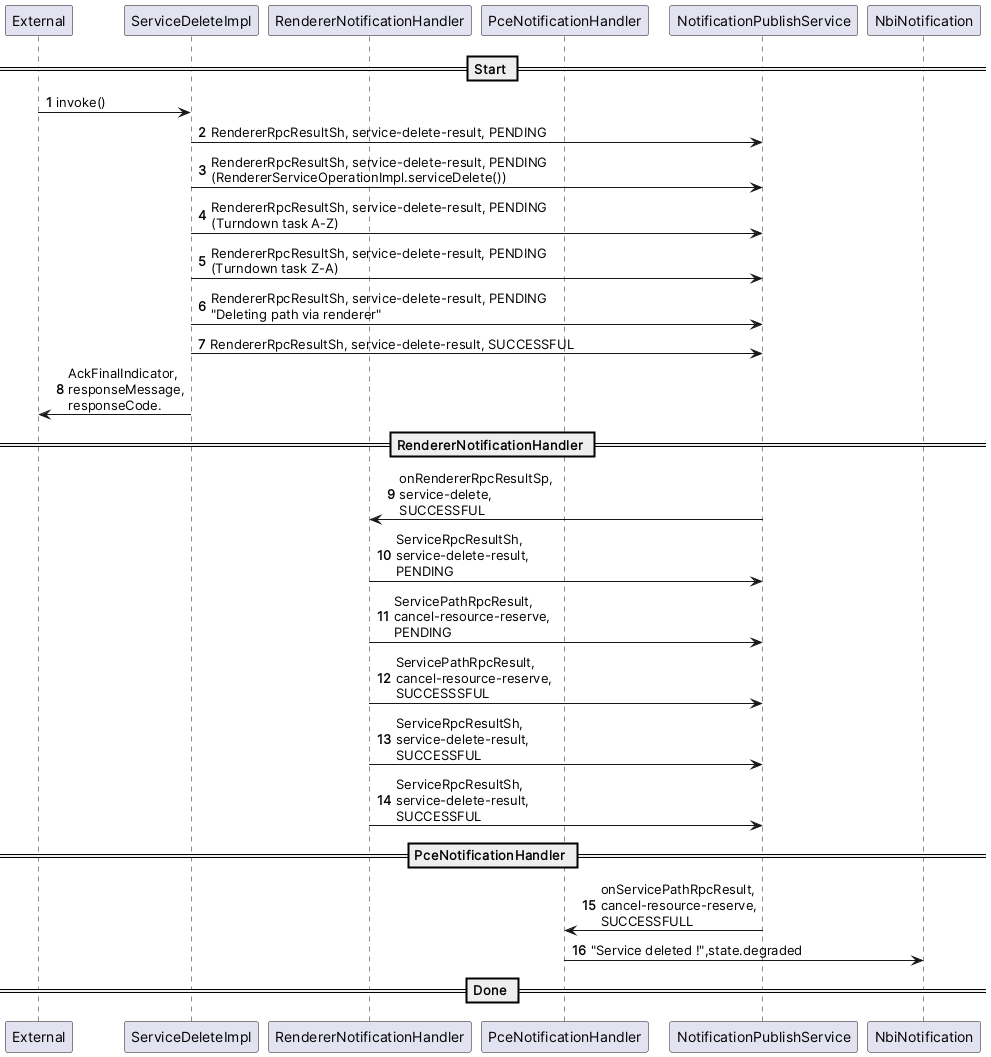

The diagram above was rendered by PlantUML. Its source (embedded in the PNG):
@startuml
'https://plantuml.com/sequence-diagram
participant External
participant ServiceDeleteImpl
participant RendererNotificationHandler
participant PceNotificationHandler
participant NotificationPublishService
participant NbiNotification

autonumber
== Start ==
External -> ServiceDeleteImpl: invoke()
ServiceDeleteImpl -> NotificationPublishService: RendererRpcResultSh, service-delete-result, PENDING
ServiceDeleteImpl -> NotificationPublishService: RendererRpcResultSh, service-delete-result, PENDING\n(RendererServiceOperationImpl.serviceDelete())
ServiceDeleteImpl -> NotificationPublishService: RendererRpcResultSh, service-delete-result, PENDING\n(Turndown task A-Z)
ServiceDeleteImpl -> NotificationPublishService: RendererRpcResultSh, service-delete-result, PENDING\n(Turndown task Z-A)
ServiceDeleteImpl -> NotificationPublishService: RendererRpcResultSh, service-delete-result, PENDING\n"Deleting path via renderer"
ServiceDeleteImpl -> NotificationPublishService: RendererRpcResultSh, service-delete-result, SUCCESSFUL
ServiceDeleteImpl -> External: AckFinalIndicator,\nresponseMessage,\nresponseCode.

== RendererNotificationHandler ==
NotificationPublishService -> RendererNotificationHandler: onRendererRpcResultSp,\nservice-delete,\nSUCCESSFUL
RendererNotificationHandler -> NotificationPublishService: ServiceRpcResultSh,\nservice-delete-result,\nPENDING
RendererNotificationHandler -> NotificationPublishService: ServicePathRpcResult,\ncancel-resource-reserve,\nPENDING
RendererNotificationHandler -> NotificationPublishService: ServicePathRpcResult,\ncancel-resource-reserve,\nSUCCESSSFUL
RendererNotificationHandler -> NotificationPublishService: ServiceRpcResultSh,\nservice-delete-result,\nSUCCESSFUL
RendererNotificationHandler -> NotificationPublishService: ServiceRpcResultSh,\nservice-delete-result,\nSUCCESSFUL

== PceNotificationHandler ==
NotificationPublishService -> PceNotificationHandler:onServicePathRpcResult,\ncancel-resource-reserve,\nSUCCESSFULL
PceNotificationHandler -> NbiNotification:"Service deleted !",state.degraded
== Done ==
@enduml